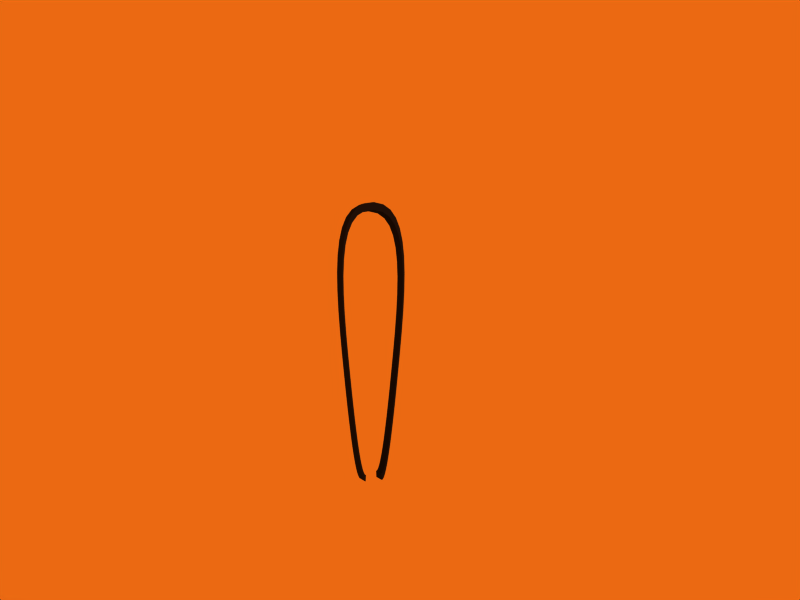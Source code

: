 # Source: clamps.blend  (saved by Blender 2.43.0; exported with 4.5.12 LTS)
import bpy
from mathutils import Matrix  # noqa: F401  (used for matrix-valued properties, if any)

bpy.ops.wm.read_factory_settings(use_empty=True)
scene = bpy.context.scene
scene.name = 'Scene'

# ---- collections
col_collection_1 = bpy.data.collections.new('Collection 1'); scene.collection.children.link(col_collection_1)

# ---- materials (node trees are filled in below, after node groups)
mat_darkmetal = bpy.data.materials.new('darkmetal')
mat_darkmetal.alpha_threshold = 0.0
mat_darkmetal.diffuse_color = (0.1111, 0.09383, 0.09383, 1.0)
mat_darkmetal.roughness = 0.5
mat_darkmetal.line_color = (0.0, 0.0, 0.0, 1.0)

# ---- material node trees

# ---- world
world_world = bpy.data.worlds.new('World'); scene.world = world_world
world_world.color = (0.9222, 0.4119, 0.07173)
world_world.use_sun_shadow = False
world_world.sun_shadow_jitter_overblur = 0.0
world_world.cycles.sampling_method = 'MANUAL'
world_world.cycles.sample_map_resolution = 256

# ---- cameras
cam_camera_001 = bpy.data.cameras.new('Camera.001')
cam_camera_001.passepartout_alpha = 0.2
cam_camera_001.clip_end = 100.0
cam_camera_001.lens = 35.0
cam_camera_001.show_passepartout = False
cam_camera_001.show_safe_areas = True
cam_camera_001.dof.focus_distance = 0.0
cam_camera_001.dof.aperture_fstop = 128.0

# ---- lights
light_spot = bpy.data.lights.new('Spot', 'POINT')
light_spot.transmission_factor = 0.0
light_spot.cutoff_distance = 30.0
light_spot.energy = 100.0
light_spot.shadow_buffer_clip_start = 1.001
light_spot.shadow_soft_size = 1.0
light_spot.shadow_maximum_resolution = 0.006
light_spot.use_absolute_resolution = True
light_spot.cycles.use_multiple_importance_sampling = False

# ---- meshes
me_mesh_001 = bpy.data.meshes.new('Mesh.001')
me_mesh_001.from_pydata([(-0.06058, -1.927, -4.554e-08), (0.06058, -1.927, -4.554e-08), (-0.06826, -1.923, 1.738e-07), (0.06826, -1.923, 1.738e-07), (-0.07626, -1.908, 3.144e-07), (0.07626, -1.908, 3.144e-07), (-0.08461, -1.885, 3.878e-07), (0.08461, -1.885, 3.878e-07), (-0.09336, -1.851, 4.055e-07), (0.09336, -1.851, 4.055e-07), (-0.1025, -1.808, 3.788e-07), (0.1025, -1.808, 3.788e-07), (-0.1121, -1.754, 3.193e-07), (0.1121, -1.754, 3.193e-07), (-0.1223, -1.69, 2.384e-07), (0.1223, -1.69, 2.384e-07), (-0.1329, -1.615, 1.476e-07), (0.1329, -1.615, 1.476e-07), (-0.1441, -1.529, 5.824e-08), (0.1441, -1.529, 5.824e-08), (-0.1559, -1.432, -1.814e-08), (0.1559, -1.432, -1.814e-08), (-0.1683, -1.323, -7.009e-08), (0.1683, -1.323, -7.009e-08), (-0.1814, -1.202, -8.618e-08), (0.1814, -1.202, -8.618e-08), (-0.1978, -1.045, -7.849e-08), (0.1978, -1.045, -7.849e-08), (-0.2124, -0.8921, -6.988e-08), (0.2124, -0.8921, -6.988e-08), (-0.2241, -0.745, -6.063e-08), (0.2241, -0.745, -6.063e-08), (-0.2316, -0.6057, -5.106e-08), (0.2316, -0.6057, -5.106e-08), (-0.234, -0.4759, -4.148e-08), (0.234, -0.4759, -4.148e-08), (-0.2299, -0.3576, -3.219e-08), (0.2299, -0.3576, -3.219e-08), (-0.2182, -0.2526, -2.348e-08), (0.2182, -0.2526, -2.348e-08), (-0.1977, -0.1625, -1.568e-08), (0.1977, -0.1625, -1.568e-08), (-0.1674, -0.08933, -9.079e-09), (0.1674, -0.08933, -9.079e-09), (-0.1259, -0.03481, -3.987e-09), (0.1259, -0.03481, -3.987e-09), (-0.07221, -0.0007657, -7.075e-10), (0.07221, -0.0007657, -7.075e-10), (-0.005111, 0.01098, 4.533e-10), (0.005111, 0.01098, 4.533e-10), (-0.06058, -1.927, 0.1), (0.06058, -1.927, 0.1), (-0.06826, -1.923, 0.1), (0.06826, -1.923, 0.1), (-0.07626, -1.908, 0.1), (0.07626, -1.908, 0.1), (-0.08461, -1.885, 0.1), (0.08461, -1.885, 0.1), (-0.09336, -1.851, 0.1), (0.09336, -1.851, 0.1), (-0.1025, -1.808, 0.1), (0.1025, -1.808, 0.1), (-0.1121, -1.754, 0.1), (0.1121, -1.754, 0.1), (-0.1223, -1.69, 0.1), (0.1223, -1.69, 0.1), (-0.1329, -1.615, 0.1), (0.1329, -1.615, 0.1), (-0.1441, -1.529, 0.1), (0.1441, -1.529, 0.1), (-0.1559, -1.432, 0.1), (0.1559, -1.432, 0.1), (-0.1683, -1.323, 0.1), (0.1683, -1.323, 0.1), (-0.1814, -1.202, 0.1), (0.1814, -1.202, 0.1), (-0.1978, -1.045, 0.1), (0.1978, -1.045, 0.1), (-0.2124, -0.8921, 0.1), (0.2124, -0.8921, 0.1), (-0.2241, -0.745, 0.1), (0.2241, -0.745, 0.1), (-0.2316, -0.6057, 0.1), (0.2316, -0.6057, 0.1), (-0.234, -0.4759, 0.1), (0.234, -0.4759, 0.1), (-0.2299, -0.3576, 0.1), (0.2299, -0.3576, 0.1), (-0.2182, -0.2526, 0.1), (0.2182, -0.2526, 0.1), (-0.1977, -0.1625, 0.1), (0.1977, -0.1625, 0.1), (-0.1674, -0.08933, 0.1), (0.1674, -0.08933, 0.1), (-0.1259, -0.03481, 0.1), (0.1259, -0.03481, 0.1), (-0.07221, -0.0007657, 0.1), (0.07221, -0.0007657, 0.1), (-0.005111, 0.01098, 0.1), (0.005111, 0.01098, 0.1), (-0.05758, -1.884, 0.002475), (-0.06488, -1.88, 0.002475), (0.05758, -1.884, 0.002475), (0.06488, -1.88, 0.002475), (-0.07249, -1.866, 0.002475), (0.07249, -1.866, 0.002475), (-0.08043, -1.844, 0.002475), (0.08043, -1.844, 0.002475), (-0.08874, -1.812, 0.002475), (0.08874, -1.812, 0.002475), (-0.09745, -1.771, 0.002475), (0.09745, -1.771, 0.002475), (-0.1066, -1.72, 0.002475), (0.1066, -1.72, 0.002475), (-0.1162, -1.659, 0.002475), (0.1162, -1.659, 0.002475), (-0.1263, -1.587, 0.002475), (0.1263, -1.587, 0.002475), (-0.137, -1.506, 0.002475), (0.137, -1.506, 0.002475), (-0.1482, -1.413, 0.002475), (0.1482, -1.413, 0.002475), (-0.16, -1.31, 0.002475), (0.16, -1.31, 0.002475), (-0.1724, -1.195, 0.002475), (0.1724, -1.195, 0.002475), (-0.188, -1.046, 0.002475), (0.188, -1.046, 0.002475), (-0.2019, -0.9004, 0.002475), (0.2019, -0.9004, 0.002475), (-0.213, -0.7606, 0.002475), (0.213, -0.7606, 0.002475), (-0.2202, -0.6281, 0.002475), (0.2202, -0.6281, 0.002475), (-0.2224, -0.5048, 0.002475), (0.2224, -0.5048, 0.002475), (-0.2185, -0.3924, 0.002475), (0.2185, -0.3924, 0.002475), (-0.2074, -0.2925, 0.002475), (0.2074, -0.2925, 0.002475), (-0.1879, -0.2069, 0.002475), (0.1879, -0.2069, 0.002475), (-0.1591, -0.1374, 0.002475), (0.1591, -0.1374, 0.002475), (-0.1197, -0.08554, 0.002475), (0.1197, -0.08554, 0.002475), (-0.06864, -0.05318, 0.002475), (0.06864, -0.05318, 0.002475), (-0.004858, -0.04201, 0.002475), (0.004858, -0.04201, 0.002475), (-0.05758, -1.884, 0.09753), (0.05758, -1.884, 0.09753), (-0.06488, -1.88, 0.09753), (0.06488, -1.88, 0.09753), (-0.07249, -1.866, 0.09753), (0.07249, -1.866, 0.09753), (-0.08043, -1.844, 0.09753), (0.08043, -1.844, 0.09753), (-0.08874, -1.812, 0.09753), (0.08874, -1.812, 0.09753), (-0.09745, -1.771, 0.09753), (0.09745, -1.771, 0.09753), (-0.1066, -1.72, 0.09753), (0.1066, -1.72, 0.09753), (-0.1162, -1.659, 0.09753), (0.1162, -1.659, 0.09753), (-0.1263, -1.587, 0.09753), (0.1263, -1.587, 0.09753), (-0.137, -1.506, 0.09753), (0.137, -1.506, 0.09753), (-0.1482, -1.413, 0.09753), (0.1482, -1.413, 0.09753), (-0.16, -1.31, 0.09753), (0.16, -1.31, 0.09753), (-0.1724, -1.195, 0.09753), (0.1724, -1.195, 0.09753), (-0.188, -1.046, 0.09753), (0.188, -1.046, 0.09753), (-0.2019, -0.9004, 0.09753), (0.2019, -0.9004, 0.09753), (-0.213, -0.7606, 0.09753), (0.213, -0.7606, 0.09753), (-0.2202, -0.6281, 0.09753), (0.2202, -0.6281, 0.09753), (-0.2224, -0.5048, 0.09753), (0.2224, -0.5048, 0.09753), (-0.2185, -0.3924, 0.09753), (0.2185, -0.3924, 0.09753), (-0.2074, -0.2925, 0.09753), (0.2074, -0.2925, 0.09753), (-0.1879, -0.2069, 0.09753), (0.1879, -0.2069, 0.09753), (-0.1591, -0.1374, 0.09753), (0.1591, -0.1374, 0.09753), (-0.1197, -0.08554, 0.09753), (0.1197, -0.08554, 0.09753), (-0.06864, -0.05318, 0.09753), (0.06864, -0.05318, 0.09753), (-0.004858, -0.04201, 0.09753), (0.004858, -0.04201, 0.09753)], [], [(2, 0, 50, 52), (51, 1, 3, 53), (4, 2, 52, 54), (53, 3, 5, 55), (6, 4, 54, 56), (55, 5, 7, 57), (8, 6, 56, 58), (57, 7, 9, 59), (10, 8, 58, 60), (59, 9, 11, 61), (12, 10, 60, 62), (61, 11, 13, 63), (14, 12, 62, 64), (63, 13, 15, 65), (16, 14, 64, 66), (65, 15, 17, 67), (18, 16, 66, 68), (67, 17, 19, 69), (20, 18, 68, 70), (69, 19, 21, 71), (22, 20, 70, 72), (71, 21, 23, 73), (24, 22, 72, 74), (73, 23, 25, 75), (26, 24, 74, 76), (75, 25, 27, 77), (28, 26, 76, 78), (77, 27, 29, 79), (30, 28, 78, 80), (79, 29, 31, 81), (32, 30, 80, 82), (81, 31, 33, 83), (34, 32, 82, 84), (83, 33, 35, 85), (36, 34, 84, 86), (85, 35, 37, 87), (38, 36, 86, 88), (87, 37, 39, 89), (40, 38, 88, 90), (89, 39, 41, 91), (42, 40, 90, 92), (91, 41, 43, 93), (44, 42, 92, 94), (93, 43, 45, 95), (46, 44, 94, 96), (95, 45, 47, 97), (48, 46, 96, 98), (97, 47, 49, 99), (0, 2, 101, 100), (3, 1, 102, 103), (2, 4, 104, 101), (5, 3, 103, 105), (4, 6, 106, 104), (7, 5, 105, 107), (6, 8, 108, 106), (9, 7, 107, 109), (8, 10, 110, 108), (11, 9, 109, 111), (10, 12, 112, 110), (13, 11, 111, 113), (12, 14, 114, 112), (15, 13, 113, 115), (14, 16, 116, 114), (17, 15, 115, 117), (16, 18, 118, 116), (19, 17, 117, 119), (18, 20, 120, 118), (21, 19, 119, 121), (20, 22, 122, 120), (23, 21, 121, 123), (22, 24, 124, 122), (25, 23, 123, 125), (24, 26, 126, 124), (27, 25, 125, 127), (26, 28, 128, 126), (29, 27, 127, 129), (28, 30, 130, 128), (31, 29, 129, 131), (30, 32, 132, 130), (33, 31, 131, 133), (32, 34, 134, 132), (35, 33, 133, 135), (34, 36, 136, 134), (37, 35, 135, 137), (36, 38, 138, 136), (39, 37, 137, 139), (38, 40, 140, 138), (41, 39, 139, 141), (40, 42, 142, 140), (43, 41, 141, 143), (42, 44, 144, 142), (45, 43, 143, 145), (44, 46, 146, 144), (47, 45, 145, 147), (46, 48, 148, 146), (49, 47, 147, 149), (52, 50, 150, 152), (51, 53, 153, 151), (54, 52, 152, 154), (53, 55, 155, 153), (56, 54, 154, 156), (55, 57, 157, 155), (58, 56, 156, 158), (57, 59, 159, 157), (60, 58, 158, 160), (59, 61, 161, 159), (62, 60, 160, 162), (61, 63, 163, 161), (64, 62, 162, 164), (63, 65, 165, 163), (66, 64, 164, 166), (65, 67, 167, 165), (68, 66, 166, 168), (67, 69, 169, 167), (70, 68, 168, 170), (69, 71, 171, 169), (72, 70, 170, 172), (71, 73, 173, 171), (74, 72, 172, 174), (73, 75, 175, 173), (76, 74, 174, 176), (75, 77, 177, 175), (78, 76, 176, 178), (77, 79, 179, 177), (80, 78, 178, 180), (79, 81, 181, 179), (82, 80, 180, 182), (81, 83, 183, 181), (84, 82, 182, 184), (83, 85, 185, 183), (86, 84, 184, 186), (85, 87, 187, 185), (88, 86, 186, 188), (87, 89, 189, 187), (90, 88, 188, 190), (89, 91, 191, 189), (92, 90, 190, 192), (91, 93, 193, 191), (94, 92, 192, 194), (93, 95, 195, 193), (96, 94, 194, 196), (95, 97, 197, 195), (98, 96, 196, 198), (97, 99, 199, 197), (48, 148, 149, 49), (48, 49, 99, 98), (98, 99, 199, 198), (148, 198, 199, 149), (146, 148, 198, 196), (144, 146, 196, 194), (142, 144, 194, 192), (140, 142, 192, 190), (138, 140, 190, 188), (136, 138, 188, 186), (134, 136, 186, 184), (132, 134, 184, 182), (130, 132, 182, 180), (128, 130, 180, 178), (126, 128, 178, 176), (124, 126, 176, 174), (122, 124, 174, 172), (120, 122, 172, 170), (118, 120, 170, 168), (116, 118, 168, 166), (114, 116, 166, 164), (112, 114, 164, 162), (110, 112, 162, 160), (108, 110, 160, 158), (106, 108, 158, 156), (104, 106, 156, 154), (101, 104, 154, 152), (100, 101, 152, 150), (0, 100, 150, 50), (1, 51, 151, 102), (102, 151, 153, 103), (103, 153, 155, 105), (105, 155, 157, 107), (107, 157, 159, 109), (109, 159, 161, 111), (111, 161, 163, 113), (113, 163, 165, 115), (115, 165, 167, 117), (117, 167, 169, 119), (119, 169, 171, 121), (121, 171, 173, 123), (123, 173, 175, 125), (125, 175, 177, 127), (127, 177, 179, 129), (129, 179, 181, 131), (131, 181, 183, 133), (133, 183, 185, 135), (135, 185, 187, 137), (137, 187, 189, 139), (139, 189, 191, 141), (141, 191, 193, 143), (143, 193, 195, 145), (145, 195, 197, 147), (147, 197, 199, 149)])
me_mesh_001.materials.append(mat_darkmetal)
me_mesh_001.use_remesh_preserve_volume = False
me_mesh_001.use_remesh_preserve_attributes = False
me_mesh_001.use_mirror_vertex_groups = False
me_mesh_001.update()

# ---- objects
ob_camera = bpy.data.objects.new('Camera', cam_camera_001)
ob_clamps = bpy.data.objects.new('clamps', me_mesh_001)
ob_lamp = bpy.data.objects.new('Lamp', light_spot)

# ---- transforms, parenting, visibility, modifiers, constraints
ob_camera.location = (-1.968, -5.049, -0.5005)
ob_camera.rotation_euler = (1.571, -0.0, -0.4049)
ob_camera.lock_rotations_4d = False
ob_camera.empty_display_type = 'ARROWS'
ob_camera.color = (0.0, 0.0, 0.0, 1.0)
ob_camera.lineart.crease_threshold = 0.0
ob_clamps.location = (-0.003065, -2.156e-08, 0.1701)
ob_clamps.rotation_euler = (1.571, -0.0, 0.002929)
ob_clamps.scale = (-1.0, 1.0, -1.0)
ob_clamps.lock_rotations_4d = False
ob_clamps.empty_display_type = 'ARROWS'
ob_clamps.color = (0.0, 0.0, 0.0, 1.0)
ob_clamps.lineart.crease_threshold = 0.0
ob_lamp.location = (1.549, -2.316, 0.5766)
ob_lamp.rotation_euler = (0.6503, 0.05522, 1.866)
ob_lamp.lock_rotations_4d = False
ob_lamp.empty_display_type = 'ARROWS'
ob_lamp.color = (0.0, 0.0, 0.0, 0.0)
ob_lamp.lineart.crease_threshold = 0.0

# ---- collection membership
col_collection_1.objects.link(ob_camera)
col_collection_1.objects.link(ob_clamps)
col_collection_1.objects.link(ob_lamp)

# ---- scene / render settings (as saved in the file)
scene.camera = ob_camera
scene.frame_start = 1; scene.frame_end = 250; scene.frame_set(1)
scene.render.engine = 'BLENDER_EEVEE_NEXT'
scene.render.image_settings.file_format = 'JPEG'
scene.render.image_settings.color_mode = 'RGB'
scene.render.image_settings.compression = 90
scene.render.resolution_x = 800
scene.render.resolution_y = 600
scene.render.pixel_aspect_x = 100.0
scene.render.pixel_aspect_y = 100.0
scene.render.fps = 25
scene.render.dither_intensity = 0.0
scene.render.use_compositing = False
scene.render.use_sequencer = False
scene.render.bake_margin = 2
scene.render.bake_bias = 0.0
scene.render.use_stamp_time = False
scene.render.use_stamp_date = False
scene.render.use_stamp_frame = False
scene.render.use_stamp_camera = False
scene.render.use_stamp_scene = False
scene.render.use_stamp_filename = False
scene.render.use_stamp_render_time = False
scene.render.stamp_font_size = 0
scene.cycles.use_denoising = False
scene.cycles.samples = 10
scene.cycles.sampling_pattern = 'TABULATED_SOBOL'
scene.cycles.light_sampling_threshold = 0.0
scene.cycles.use_adaptive_sampling = False
scene.cycles.use_light_tree = False
scene.cycles.blur_glossy = 0.0
scene.cycles.volume_bounces = 1
scene.cycles.pixel_filter_type = 'GAUSSIAN'
scene.cycles.sample_clamp_indirect = 0.0
scene.view_settings.view_transform = 'Raw'
bpy.context.view_layer.update()
